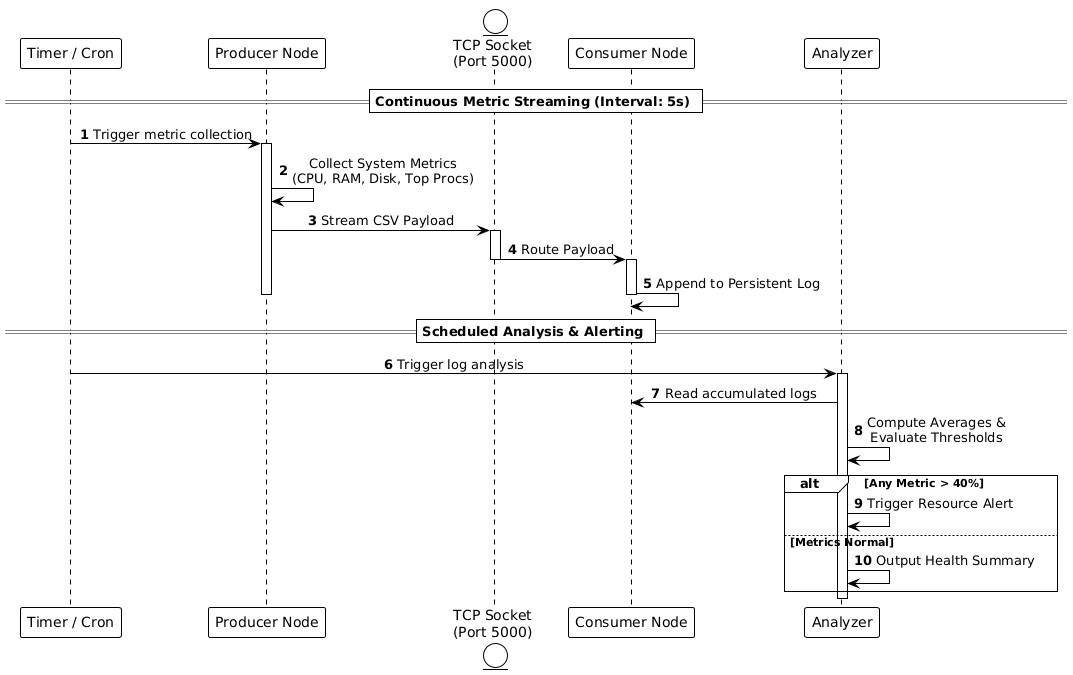

The diagram above was rendered by PlantUML. Its source (embedded in the PNG):
@startuml
!theme plain
autonumber
skinparam sequenceMessageAlign center

participant "Timer / Cron" as Timer
participant "Producer Node" as Producer
entity "TCP Socket\n(Port 5000)" as Network
participant "Consumer Node" as Consumer
participant "Analyzer" as Analyzer

== Continuous Metric Streaming (Interval: 5s) ==

Timer -> Producer: Trigger metric collection
activate Producer

Producer -> Producer: Collect System Metrics\n(CPU, RAM, Disk, Top Procs)
Producer -> Network: Stream CSV Payload
activate Network

Network -> Consumer: Route Payload
deactivate Network
activate Consumer

Consumer -> Consumer: Append to Persistent Log
deactivate Producer
deactivate Consumer

== Scheduled Analysis & Alerting ==

Timer -> Analyzer: Trigger log analysis
activate Analyzer

Analyzer -> Consumer: Read accumulated logs
Analyzer -> Analyzer: Compute Averages &\nEvaluate Thresholds

alt Any Metric > 40%
    Analyzer -> Analyzer: Trigger Resource Alert
else Metrics Normal
    Analyzer -> Analyzer: Output Health Summary
end

deactivate Analyzer
@enduml